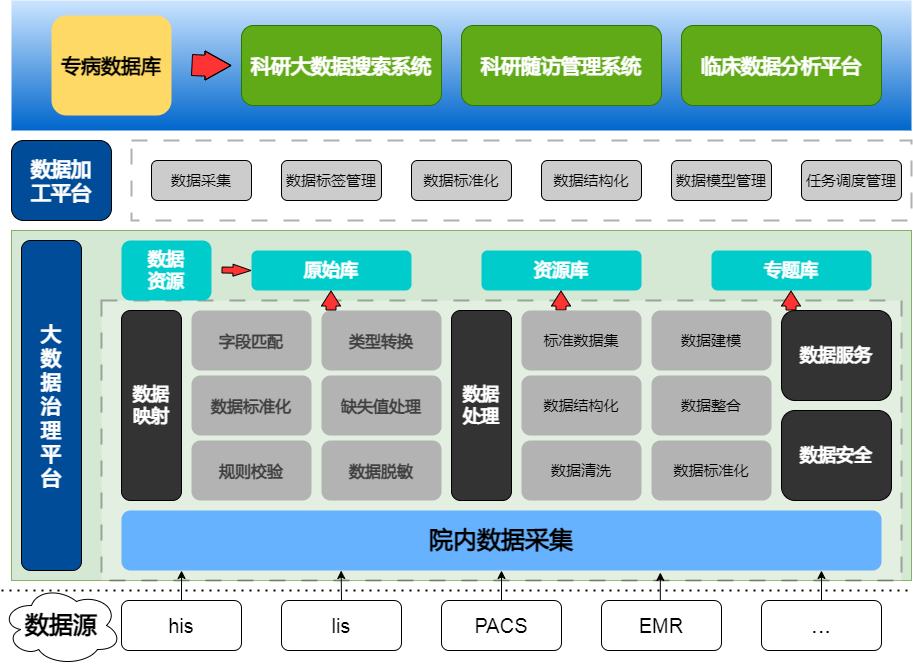

The diagram above was exported from draw.io. Its source (the exported page's mxGraphModel, read from the mxfile embedded in the PNG):
<mxGraphModel dx="2261" dy="796" grid="1" gridSize="10" guides="1" tooltips="1" connect="1" arrows="1" fold="1" page="1" pageScale="1" pageWidth="827" pageHeight="1169" math="0" shadow="0">
  <root>
    <mxCell id="0" />
    <mxCell id="1" parent="0" />
    <mxCell id="PiwQINc0xhqwGFnIYShP-59" value="" style="rounded=0;whiteSpace=wrap;html=1;fillColor=#d5e8d4;strokeColor=#82b366;" vertex="1" parent="1">
      <mxGeometry x="-10" y="250" width="900" height="350" as="geometry" />
    </mxCell>
    <mxCell id="PiwQINc0xhqwGFnIYShP-22" value="" style="rounded=0;whiteSpace=wrap;html=1;dashed=1;dashPattern=8 8;opacity=30;labelBackgroundColor=none;strokeWidth=2;" vertex="1" parent="1">
      <mxGeometry x="80" y="320" width="800" height="280" as="geometry" />
    </mxCell>
    <mxCell id="PiwQINc0xhqwGFnIYShP-1" value="&lt;font style=&quot;font-size: 24px;&quot;&gt;&lt;b&gt;院内数据采集&lt;/b&gt;&lt;/font&gt;" style="rounded=1;whiteSpace=wrap;html=1;fillColor=#66B2FF;strokeColor=none;" vertex="1" parent="1">
      <mxGeometry x="100" y="530" width="760" height="60" as="geometry" />
    </mxCell>
    <mxCell id="PiwQINc0xhqwGFnIYShP-2" value="&lt;span style=&quot;font-size: 24px;&quot;&gt;...&lt;/span&gt;" style="rounded=1;whiteSpace=wrap;html=1;" vertex="1" parent="1">
      <mxGeometry x="740" y="620" width="120" height="50" as="geometry" />
    </mxCell>
    <mxCell id="PiwQINc0xhqwGFnIYShP-3" value="&lt;font style=&quot;font-size: 20px;&quot;&gt;EMR&lt;/font&gt;" style="rounded=1;whiteSpace=wrap;html=1;" vertex="1" parent="1">
      <mxGeometry x="580" y="620" width="120" height="50" as="geometry" />
    </mxCell>
    <mxCell id="PiwQINc0xhqwGFnIYShP-16" style="edgeStyle=orthogonalEdgeStyle;rounded=0;orthogonalLoop=1;jettySize=auto;html=1;exitX=0.5;exitY=0;exitDx=0;exitDy=0;entryX=0.5;entryY=1;entryDx=0;entryDy=0;" edge="1" parent="1" source="PiwQINc0xhqwGFnIYShP-4" target="PiwQINc0xhqwGFnIYShP-1">
      <mxGeometry relative="1" as="geometry" />
    </mxCell>
    <mxCell id="PiwQINc0xhqwGFnIYShP-4" value="&lt;font style=&quot;font-size: 20px;&quot;&gt;PACS&lt;/font&gt;" style="rounded=1;whiteSpace=wrap;html=1;" vertex="1" parent="1">
      <mxGeometry x="420" y="620" width="120" height="50" as="geometry" />
    </mxCell>
    <mxCell id="PiwQINc0xhqwGFnIYShP-5" value="&lt;font style=&quot;font-size: 20px;&quot;&gt;lis&lt;/font&gt;" style="rounded=1;whiteSpace=wrap;html=1;" vertex="1" parent="1">
      <mxGeometry x="260" y="620" width="120" height="50" as="geometry" />
    </mxCell>
    <mxCell id="PiwQINc0xhqwGFnIYShP-6" value="&lt;font style=&quot;font-size: 20px;&quot;&gt;his&lt;/font&gt;" style="rounded=1;whiteSpace=wrap;html=1;" vertex="1" parent="1">
      <mxGeometry x="100" y="620" width="120" height="50" as="geometry" />
    </mxCell>
    <mxCell id="PiwQINc0xhqwGFnIYShP-9" value="&lt;font style=&quot;font-size: 24px;&quot;&gt;&lt;b&gt;数据源&lt;/b&gt;&lt;/font&gt;" style="ellipse;shape=cloud;whiteSpace=wrap;html=1;" vertex="1" parent="1">
      <mxGeometry x="-20" y="605" width="120" height="80" as="geometry" />
    </mxCell>
    <mxCell id="PiwQINc0xhqwGFnIYShP-12" style="edgeStyle=orthogonalEdgeStyle;rounded=0;orthogonalLoop=1;jettySize=auto;html=1;exitX=0.5;exitY=0;exitDx=0;exitDy=0;entryX=0.079;entryY=1;entryDx=0;entryDy=0;entryPerimeter=0;" edge="1" parent="1" source="PiwQINc0xhqwGFnIYShP-6" target="PiwQINc0xhqwGFnIYShP-1">
      <mxGeometry relative="1" as="geometry" />
    </mxCell>
    <mxCell id="PiwQINc0xhqwGFnIYShP-15" style="edgeStyle=orthogonalEdgeStyle;rounded=0;orthogonalLoop=1;jettySize=auto;html=1;exitX=0.5;exitY=0;exitDx=0;exitDy=0;entryX=0.289;entryY=1;entryDx=0;entryDy=0;entryPerimeter=0;" edge="1" parent="1" source="PiwQINc0xhqwGFnIYShP-5" target="PiwQINc0xhqwGFnIYShP-1">
      <mxGeometry relative="1" as="geometry" />
    </mxCell>
    <mxCell id="PiwQINc0xhqwGFnIYShP-17" style="edgeStyle=orthogonalEdgeStyle;rounded=0;orthogonalLoop=1;jettySize=auto;html=1;exitX=0.5;exitY=0;exitDx=0;exitDy=0;entryX=0.709;entryY=1.033;entryDx=0;entryDy=0;entryPerimeter=0;" edge="1" parent="1" source="PiwQINc0xhqwGFnIYShP-3" target="PiwQINc0xhqwGFnIYShP-1">
      <mxGeometry relative="1" as="geometry" />
    </mxCell>
    <mxCell id="PiwQINc0xhqwGFnIYShP-18" style="edgeStyle=orthogonalEdgeStyle;rounded=0;orthogonalLoop=1;jettySize=auto;html=1;exitX=0.5;exitY=0;exitDx=0;exitDy=0;entryX=0.921;entryY=1;entryDx=0;entryDy=0;entryPerimeter=0;" edge="1" parent="1" source="PiwQINc0xhqwGFnIYShP-2" target="PiwQINc0xhqwGFnIYShP-1">
      <mxGeometry relative="1" as="geometry" />
    </mxCell>
    <mxCell id="PiwQINc0xhqwGFnIYShP-19" value="" style="endArrow=none;dashed=1;html=1;dashPattern=1 3;strokeWidth=2;rounded=0;" edge="1" parent="1">
      <mxGeometry width="50" height="50" relative="1" as="geometry">
        <mxPoint x="-20" y="610" as="sourcePoint" />
        <mxPoint x="890" y="610" as="targetPoint" />
      </mxGeometry>
    </mxCell>
    <mxCell id="PiwQINc0xhqwGFnIYShP-20" value="&lt;font color=&quot;#ffffff&quot; style=&quot;font-size: 20px;&quot;&gt;&lt;b style=&quot;&quot;&gt;大&lt;/b&gt;&lt;/font&gt;&lt;div style=&quot;font-size: 20px;&quot;&gt;&lt;font style=&quot;font-size: 20px;&quot; color=&quot;#ffffff&quot;&gt;&lt;b&gt;数&lt;/b&gt;&lt;/font&gt;&lt;/div&gt;&lt;div style=&quot;font-size: 20px;&quot;&gt;&lt;font style=&quot;font-size: 20px;&quot; color=&quot;#ffffff&quot;&gt;&lt;b&gt;据&lt;/b&gt;&lt;/font&gt;&lt;/div&gt;&lt;div style=&quot;font-size: 20px;&quot;&gt;&lt;font style=&quot;font-size: 20px;&quot; color=&quot;#ffffff&quot;&gt;&lt;b&gt;治&lt;/b&gt;&lt;/font&gt;&lt;/div&gt;&lt;div style=&quot;font-size: 20px;&quot;&gt;&lt;font style=&quot;font-size: 20px;&quot; color=&quot;#ffffff&quot;&gt;&lt;b&gt;理&lt;/b&gt;&lt;/font&gt;&lt;/div&gt;&lt;div style=&quot;font-size: 20px;&quot;&gt;&lt;font style=&quot;font-size: 20px;&quot; color=&quot;#ffffff&quot;&gt;&lt;b&gt;平&lt;/b&gt;&lt;/font&gt;&lt;/div&gt;&lt;div style=&quot;font-size: 20px;&quot;&gt;&lt;font style=&quot;font-size: 20px;&quot; color=&quot;#ffffff&quot;&gt;&lt;b style=&quot;&quot;&gt;台&lt;/b&gt;&lt;/font&gt;&lt;/div&gt;" style="rounded=1;whiteSpace=wrap;html=1;fillColor=#004C99;" vertex="1" parent="1">
      <mxGeometry y="260" width="60" height="330" as="geometry" />
    </mxCell>
    <mxCell id="PiwQINc0xhqwGFnIYShP-23" value="&lt;font style=&quot;font-size: 18px;&quot; color=&quot;#ffffff&quot;&gt;&lt;b style=&quot;&quot;&gt;数据&lt;/b&gt;&lt;/font&gt;&lt;div style=&quot;font-size: 18px;&quot;&gt;&lt;font color=&quot;#ffffff&quot;&gt;&lt;b&gt;映射&lt;/b&gt;&lt;/font&gt;&lt;/div&gt;" style="rounded=1;whiteSpace=wrap;html=1;fillColor=#333333;" vertex="1" parent="1">
      <mxGeometry x="100" y="330" width="60" height="190" as="geometry" />
    </mxCell>
    <mxCell id="PiwQINc0xhqwGFnIYShP-26" value="&lt;strong style=&quot;color: rgb(64, 64, 64); font-family: Inter, system-ui, -apple-system, BlinkMacSystemFont, &amp;quot;Segoe UI&amp;quot;, Roboto, &amp;quot;Noto Sans&amp;quot;, Ubuntu, Cantarell, &amp;quot;Helvetica Neue&amp;quot;, Oxygen, &amp;quot;Open Sans&amp;quot;, sans-serif; font-size: 16.002px; text-align: left;&quot;&gt;字段匹配&lt;/strong&gt;" style="rounded=1;whiteSpace=wrap;html=1;fillColor=#B3B3B3;strokeColor=none;" vertex="1" parent="1">
      <mxGeometry x="170" y="330" width="120" height="60" as="geometry" />
    </mxCell>
    <mxCell id="PiwQINc0xhqwGFnIYShP-27" value="&lt;strong style=&quot;color: rgb(64, 64, 64); font-family: Inter, system-ui, -apple-system, BlinkMacSystemFont, &amp;quot;Segoe UI&amp;quot;, Roboto, &amp;quot;Noto Sans&amp;quot;, Ubuntu, Cantarell, &amp;quot;Helvetica Neue&amp;quot;, Oxygen, &amp;quot;Open Sans&amp;quot;, sans-serif; font-size: 16.002px; text-align: left;&quot;&gt;类型转换&lt;/strong&gt;" style="rounded=1;whiteSpace=wrap;html=1;fillColor=#B3B3B3;strokeColor=none;" vertex="1" parent="1">
      <mxGeometry x="300" y="330" width="120" height="60" as="geometry" />
    </mxCell>
    <mxCell id="PiwQINc0xhqwGFnIYShP-28" value="&lt;strong style=&quot;color: rgb(64, 64, 64); font-family: Inter, system-ui, -apple-system, BlinkMacSystemFont, &amp;quot;Segoe UI&amp;quot;, Roboto, &amp;quot;Noto Sans&amp;quot;, Ubuntu, Cantarell, &amp;quot;Helvetica Neue&amp;quot;, Oxygen, &amp;quot;Open Sans&amp;quot;, sans-serif; font-size: 16.002px; text-align: left;&quot;&gt;缺失值处理&lt;/strong&gt;" style="rounded=1;whiteSpace=wrap;html=1;fillColor=#B3B3B3;strokeColor=none;" vertex="1" parent="1">
      <mxGeometry x="300" y="395" width="120" height="60" as="geometry" />
    </mxCell>
    <mxCell id="PiwQINc0xhqwGFnIYShP-29" value="&lt;strong style=&quot;color: rgb(64, 64, 64); font-family: Inter, system-ui, -apple-system, BlinkMacSystemFont, &amp;quot;Segoe UI&amp;quot;, Roboto, &amp;quot;Noto Sans&amp;quot;, Ubuntu, Cantarell, &amp;quot;Helvetica Neue&amp;quot;, Oxygen, &amp;quot;Open Sans&amp;quot;, sans-serif; font-size: 16.002px; text-align: left;&quot;&gt;数据标准化&lt;/strong&gt;" style="rounded=1;whiteSpace=wrap;html=1;fillColor=#B3B3B3;strokeColor=none;" vertex="1" parent="1">
      <mxGeometry x="170" y="395" width="120" height="60" as="geometry" />
    </mxCell>
    <mxCell id="PiwQINc0xhqwGFnIYShP-30" value="&lt;font style=&quot;font-size: 15px;&quot;&gt;&lt;strong style=&quot;color: rgb(64, 64, 64); font-family: Inter, system-ui, -apple-system, BlinkMacSystemFont, &amp;quot;Segoe UI&amp;quot;, Roboto, &amp;quot;Noto Sans&amp;quot;, Ubuntu, Cantarell, &amp;quot;Helvetica Neue&amp;quot;, Oxygen, &amp;quot;Open Sans&amp;quot;, sans-serif; font-size: 16.002px; text-align: left;&quot;&gt;数据脱敏&lt;/strong&gt;&lt;/font&gt;" style="rounded=1;whiteSpace=wrap;html=1;fillColor=#B3B3B3;strokeColor=none;" vertex="1" parent="1">
      <mxGeometry x="300" y="460" width="120" height="60" as="geometry" />
    </mxCell>
    <mxCell id="PiwQINc0xhqwGFnIYShP-31" value="&lt;strong style=&quot;color: rgb(64, 64, 64); font-family: Inter, system-ui, -apple-system, BlinkMacSystemFont, &amp;quot;Segoe UI&amp;quot;, Roboto, &amp;quot;Noto Sans&amp;quot;, Ubuntu, Cantarell, &amp;quot;Helvetica Neue&amp;quot;, Oxygen, &amp;quot;Open Sans&amp;quot;, sans-serif; font-size: 16.002px; text-align: left;&quot;&gt;规则校验&lt;/strong&gt;" style="rounded=1;whiteSpace=wrap;html=1;fillColor=#B3B3B3;strokeColor=none;" vertex="1" parent="1">
      <mxGeometry x="170" y="460" width="120" height="60" as="geometry" />
    </mxCell>
    <mxCell id="PiwQINc0xhqwGFnIYShP-39" value="&lt;font style=&quot;font-size: 18px;&quot; color=&quot;#ffffff&quot;&gt;&lt;b style=&quot;&quot;&gt;数据服务&lt;/b&gt;&lt;/font&gt;" style="rounded=1;whiteSpace=wrap;html=1;fillColor=#333333;" vertex="1" parent="1">
      <mxGeometry x="760" y="330" width="110" height="90" as="geometry" />
    </mxCell>
    <mxCell id="PiwQINc0xhqwGFnIYShP-40" value="&lt;font style=&quot;font-size: 18px;&quot; color=&quot;#ffffff&quot;&gt;&lt;b style=&quot;&quot;&gt;数据安全&lt;/b&gt;&lt;/font&gt;" style="rounded=1;whiteSpace=wrap;html=1;fillColor=#333333;" vertex="1" parent="1">
      <mxGeometry x="760" y="430" width="110" height="90" as="geometry" />
    </mxCell>
    <mxCell id="PiwQINc0xhqwGFnIYShP-41" value="&lt;font style=&quot;font-size: 18px;&quot; color=&quot;#ffffff&quot;&gt;&lt;b style=&quot;&quot;&gt;数据&lt;/b&gt;&lt;/font&gt;&lt;div&gt;&lt;font style=&quot;font-size: 18px;&quot; color=&quot;#ffffff&quot;&gt;&lt;b style=&quot;&quot;&gt;资源&lt;/b&gt;&lt;/font&gt;&lt;/div&gt;" style="rounded=1;whiteSpace=wrap;html=1;fillColor=#00CCCC;strokeColor=none;" vertex="1" parent="1">
      <mxGeometry x="100" y="260" width="90" height="60" as="geometry" />
    </mxCell>
    <mxCell id="PiwQINc0xhqwGFnIYShP-45" value="&lt;font color=&quot;#ffffff&quot;&gt;&lt;span style=&quot;font-size: 18px;&quot;&gt;&lt;b&gt;原始库&lt;/b&gt;&lt;/span&gt;&lt;/font&gt;" style="rounded=1;whiteSpace=wrap;html=1;fillColor=#00CCCC;strokeColor=none;" vertex="1" parent="1">
      <mxGeometry x="230" y="270" width="160" height="40" as="geometry" />
    </mxCell>
    <mxCell id="PiwQINc0xhqwGFnIYShP-48" value="&lt;font color=&quot;#ffffff&quot;&gt;&lt;span style=&quot;font-size: 18px;&quot;&gt;&lt;b&gt;资源库&lt;/b&gt;&lt;/span&gt;&lt;/font&gt;" style="rounded=1;whiteSpace=wrap;html=1;fillColor=#00CCCC;strokeColor=none;" vertex="1" parent="1">
      <mxGeometry x="460" y="270" width="160" height="40" as="geometry" />
    </mxCell>
    <mxCell id="PiwQINc0xhqwGFnIYShP-49" value="&lt;font color=&quot;#ffffff&quot;&gt;&lt;span style=&quot;font-size: 18px;&quot;&gt;&lt;b&gt;专题库&lt;/b&gt;&lt;/span&gt;&lt;/font&gt;" style="rounded=1;whiteSpace=wrap;html=1;fillColor=#00CCCC;strokeColor=none;" vertex="1" parent="1">
      <mxGeometry x="690" y="270" width="160" height="40" as="geometry" />
    </mxCell>
    <mxCell id="PiwQINc0xhqwGFnIYShP-51" value="" style="shape=flexArrow;endArrow=classic;html=1;rounded=0;fillColor=#FF3333;endWidth=5;endSize=5.67;width=6;entryX=0;entryY=0.5;entryDx=0;entryDy=0;" edge="1" parent="1" target="PiwQINc0xhqwGFnIYShP-45">
      <mxGeometry width="50" height="50" relative="1" as="geometry">
        <mxPoint x="200" y="289.5" as="sourcePoint" />
        <mxPoint x="220" y="289.5" as="targetPoint" />
      </mxGeometry>
    </mxCell>
    <mxCell id="PiwQINc0xhqwGFnIYShP-55" value="" style="shape=flexArrow;endArrow=classic;html=1;rounded=0;fillColor=#FF3333;endWidth=8;endSize=4.67;" edge="1" parent="1">
      <mxGeometry width="50" height="50" relative="1" as="geometry">
        <mxPoint x="309.5" y="330" as="sourcePoint" />
        <mxPoint x="309.5" y="310" as="targetPoint" />
      </mxGeometry>
    </mxCell>
    <mxCell id="PiwQINc0xhqwGFnIYShP-56" value="" style="shape=flexArrow;endArrow=classic;html=1;rounded=0;fillColor=#FF3333;endWidth=8;endSize=4.67;" edge="1" parent="1">
      <mxGeometry width="50" height="50" relative="1" as="geometry">
        <mxPoint x="539.5" y="330" as="sourcePoint" />
        <mxPoint x="539.5" y="310" as="targetPoint" />
      </mxGeometry>
    </mxCell>
    <mxCell id="PiwQINc0xhqwGFnIYShP-57" value="" style="shape=flexArrow;endArrow=classic;html=1;rounded=0;fillColor=#FF3333;endWidth=8;endSize=4.67;" edge="1" parent="1">
      <mxGeometry width="50" height="50" relative="1" as="geometry">
        <mxPoint x="769.5" y="330" as="sourcePoint" />
        <mxPoint x="769.5" y="310" as="targetPoint" />
      </mxGeometry>
    </mxCell>
    <mxCell id="PiwQINc0xhqwGFnIYShP-60" value="&lt;font color=&quot;#ffffff&quot;&gt;&lt;span style=&quot;font-size: 20px;&quot;&gt;&lt;b&gt;数据加&lt;/b&gt;&lt;/span&gt;&lt;/font&gt;&lt;div&gt;&lt;font color=&quot;#ffffff&quot;&gt;&lt;span style=&quot;font-size: 20px;&quot;&gt;&lt;b&gt;工平台&lt;/b&gt;&lt;/span&gt;&lt;/font&gt;&lt;/div&gt;" style="rounded=1;whiteSpace=wrap;html=1;fillColor=#004C99;" vertex="1" parent="1">
      <mxGeometry x="-10" y="160" width="100" height="80" as="geometry" />
    </mxCell>
    <mxCell id="PiwQINc0xhqwGFnIYShP-61" value="" style="rounded=0;whiteSpace=wrap;html=1;dashed=1;dashPattern=8 8;opacity=30;labelBackgroundColor=none;strokeWidth=2;" vertex="1" parent="1">
      <mxGeometry x="110" y="160" width="780" height="80" as="geometry" />
    </mxCell>
    <mxCell id="PiwQINc0xhqwGFnIYShP-62" value="&lt;span style=&quot;font-size: 15px;&quot;&gt;数据采集&lt;/span&gt;" style="rounded=1;whiteSpace=wrap;html=1;fillColor=#CCCCCC;" vertex="1" parent="1">
      <mxGeometry x="130" y="180" width="100" height="40" as="geometry" />
    </mxCell>
    <mxCell id="PiwQINc0xhqwGFnIYShP-71" value="&lt;span style=&quot;font-size: 15px;&quot;&gt;数据标签管理&lt;/span&gt;" style="rounded=1;whiteSpace=wrap;html=1;fillColor=#CCCCCC;" vertex="1" parent="1">
      <mxGeometry x="260" y="180" width="100" height="40" as="geometry" />
    </mxCell>
    <mxCell id="PiwQINc0xhqwGFnIYShP-72" value="&lt;span style=&quot;font-size: 15px;&quot;&gt;数据标准化&lt;/span&gt;" style="rounded=1;whiteSpace=wrap;html=1;fillColor=#CCCCCC;" vertex="1" parent="1">
      <mxGeometry x="390" y="180" width="100" height="40" as="geometry" />
    </mxCell>
    <mxCell id="PiwQINc0xhqwGFnIYShP-73" value="&lt;span style=&quot;font-size: 15px;&quot;&gt;数据结构化&lt;/span&gt;" style="rounded=1;whiteSpace=wrap;html=1;fillColor=#CCCCCC;" vertex="1" parent="1">
      <mxGeometry x="520" y="180" width="100" height="40" as="geometry" />
    </mxCell>
    <mxCell id="PiwQINc0xhqwGFnIYShP-74" value="&lt;span style=&quot;font-size: 15px;&quot;&gt;数据模型管理&lt;/span&gt;" style="rounded=1;whiteSpace=wrap;html=1;fillColor=#CCCCCC;" vertex="1" parent="1">
      <mxGeometry x="650" y="180" width="100" height="40" as="geometry" />
    </mxCell>
    <mxCell id="PiwQINc0xhqwGFnIYShP-75" value="&lt;span style=&quot;font-size: 15px;&quot;&gt;任务调度管理&lt;/span&gt;" style="rounded=1;whiteSpace=wrap;html=1;fillColor=#CCCCCC;" vertex="1" parent="1">
      <mxGeometry x="780" y="180" width="100" height="40" as="geometry" />
    </mxCell>
    <mxCell id="PiwQINc0xhqwGFnIYShP-76" value="" style="rounded=0;whiteSpace=wrap;html=1;fillColor=#cce5ff;strokeColor=none;gradientColor=#0066CC;" vertex="1" parent="1">
      <mxGeometry x="-10" y="20" width="900" height="130" as="geometry" />
    </mxCell>
    <mxCell id="PiwQINc0xhqwGFnIYShP-78" value="&lt;div&gt;&lt;font style=&quot;background-color: initial;&quot;&gt;&lt;span style=&quot;font-size: 20px;&quot;&gt;&lt;b&gt;专&lt;/b&gt;&lt;/span&gt;&lt;/font&gt;&lt;font style=&quot;background-color: initial;&quot;&gt;&lt;span style=&quot;font-size: 20px;&quot;&gt;&lt;b&gt;病数据&lt;/b&gt;&lt;/span&gt;&lt;/font&gt;&lt;b style=&quot;background-color: initial; font-size: 20px;&quot;&gt;库&lt;/b&gt;&lt;/div&gt;" style="rounded=1;whiteSpace=wrap;html=1;fillColor=#FFD966;strokeColor=none;" vertex="1" parent="1">
      <mxGeometry x="30" y="35" width="120" height="100" as="geometry" />
    </mxCell>
    <mxCell id="PiwQINc0xhqwGFnIYShP-80" value="&lt;font color=&quot;#ffffff&quot;&gt;&lt;span style=&quot;font-size: 20px;&quot;&gt;&lt;b&gt;科研大数据搜索系统&lt;/b&gt;&lt;/span&gt;&lt;/font&gt;" style="rounded=1;whiteSpace=wrap;html=1;fillColor=#60a917;fontColor=#ffffff;strokeColor=#2D7600;" vertex="1" parent="1">
      <mxGeometry x="220" y="45" width="200" height="80" as="geometry" />
    </mxCell>
    <mxCell id="PiwQINc0xhqwGFnIYShP-81" value="&lt;font color=&quot;#ffffff&quot;&gt;&lt;span style=&quot;font-size: 20px;&quot;&gt;&lt;b&gt;科研随访管理系统&lt;/b&gt;&lt;/span&gt;&lt;/font&gt;" style="rounded=1;whiteSpace=wrap;html=1;fillColor=#60a917;fontColor=#ffffff;strokeColor=#2D7600;" vertex="1" parent="1">
      <mxGeometry x="440" y="45" width="200" height="80" as="geometry" />
    </mxCell>
    <mxCell id="PiwQINc0xhqwGFnIYShP-82" value="&lt;font color=&quot;#ffffff&quot;&gt;&lt;span style=&quot;font-size: 20px;&quot;&gt;&lt;b&gt;临床数据分析平台&lt;/b&gt;&lt;/span&gt;&lt;/font&gt;" style="rounded=1;whiteSpace=wrap;html=1;fillColor=#60a917;fontColor=#ffffff;strokeColor=#2D7600;" vertex="1" parent="1">
      <mxGeometry x="660" y="45" width="200" height="80" as="geometry" />
    </mxCell>
    <mxCell id="PiwQINc0xhqwGFnIYShP-84" value="" style="shape=flexArrow;endArrow=classic;html=1;rounded=0;fillColor=#FF3333;endWidth=7;endSize=8.33;width=21;" edge="1" parent="1">
      <mxGeometry width="50" height="50" relative="1" as="geometry">
        <mxPoint x="170" y="84.5" as="sourcePoint" />
        <mxPoint x="210" y="85" as="targetPoint" />
        <Array as="points">
          <mxPoint x="180" y="85" />
        </Array>
      </mxGeometry>
    </mxCell>
    <mxCell id="PiwQINc0xhqwGFnIYShP-89" value="&lt;font style=&quot;font-size: 18px;&quot; color=&quot;#ffffff&quot;&gt;&lt;b style=&quot;&quot;&gt;数据&lt;/b&gt;&lt;/font&gt;&lt;div style=&quot;font-size: 18px;&quot;&gt;&lt;font style=&quot;font-size: 18px;&quot; color=&quot;#ffffff&quot;&gt;&lt;b style=&quot;&quot;&gt;处理&lt;/b&gt;&lt;/font&gt;&lt;/div&gt;" style="rounded=1;whiteSpace=wrap;html=1;fillColor=#333333;" vertex="1" parent="1">
      <mxGeometry x="430" y="330" width="60" height="190" as="geometry" />
    </mxCell>
    <mxCell id="PiwQINc0xhqwGFnIYShP-90" value="&lt;span style=&quot;font-size: 15px;&quot;&gt;标准数据集&lt;/span&gt;" style="rounded=1;whiteSpace=wrap;html=1;fillColor=#B3B3B3;strokeColor=none;" vertex="1" parent="1">
      <mxGeometry x="500" y="330" width="120" height="60" as="geometry" />
    </mxCell>
    <mxCell id="PiwQINc0xhqwGFnIYShP-91" value="&lt;font style=&quot;font-size: 15px;&quot;&gt;数据建模&lt;/font&gt;" style="rounded=1;whiteSpace=wrap;html=1;fillColor=#B3B3B3;strokeColor=none;" vertex="1" parent="1">
      <mxGeometry x="630" y="330" width="120" height="60" as="geometry" />
    </mxCell>
    <mxCell id="PiwQINc0xhqwGFnIYShP-92" value="&lt;font style=&quot;font-size: 15px;&quot;&gt;数据整合&lt;/font&gt;" style="rounded=1;whiteSpace=wrap;html=1;fillColor=#B3B3B3;strokeColor=none;" vertex="1" parent="1">
      <mxGeometry x="630" y="395" width="120" height="60" as="geometry" />
    </mxCell>
    <mxCell id="PiwQINc0xhqwGFnIYShP-93" value="&lt;font style=&quot;font-size: 15px;&quot;&gt;数据结构化&lt;/font&gt;" style="rounded=1;whiteSpace=wrap;html=1;fillColor=#B3B3B3;strokeColor=none;" vertex="1" parent="1">
      <mxGeometry x="500" y="395" width="120" height="60" as="geometry" />
    </mxCell>
    <mxCell id="PiwQINc0xhqwGFnIYShP-94" value="&lt;font style=&quot;font-size: 15px;&quot;&gt;数据标准化&lt;/font&gt;" style="rounded=1;whiteSpace=wrap;html=1;fillColor=#B3B3B3;strokeColor=none;" vertex="1" parent="1">
      <mxGeometry x="630" y="460" width="120" height="60" as="geometry" />
    </mxCell>
    <mxCell id="PiwQINc0xhqwGFnIYShP-95" value="&lt;font style=&quot;font-size: 15px;&quot;&gt;数据清洗&lt;/font&gt;" style="rounded=1;whiteSpace=wrap;html=1;fillColor=#B3B3B3;strokeColor=none;" vertex="1" parent="1">
      <mxGeometry x="500" y="460" width="120" height="60" as="geometry" />
    </mxCell>
  </root>
</mxGraphModel>